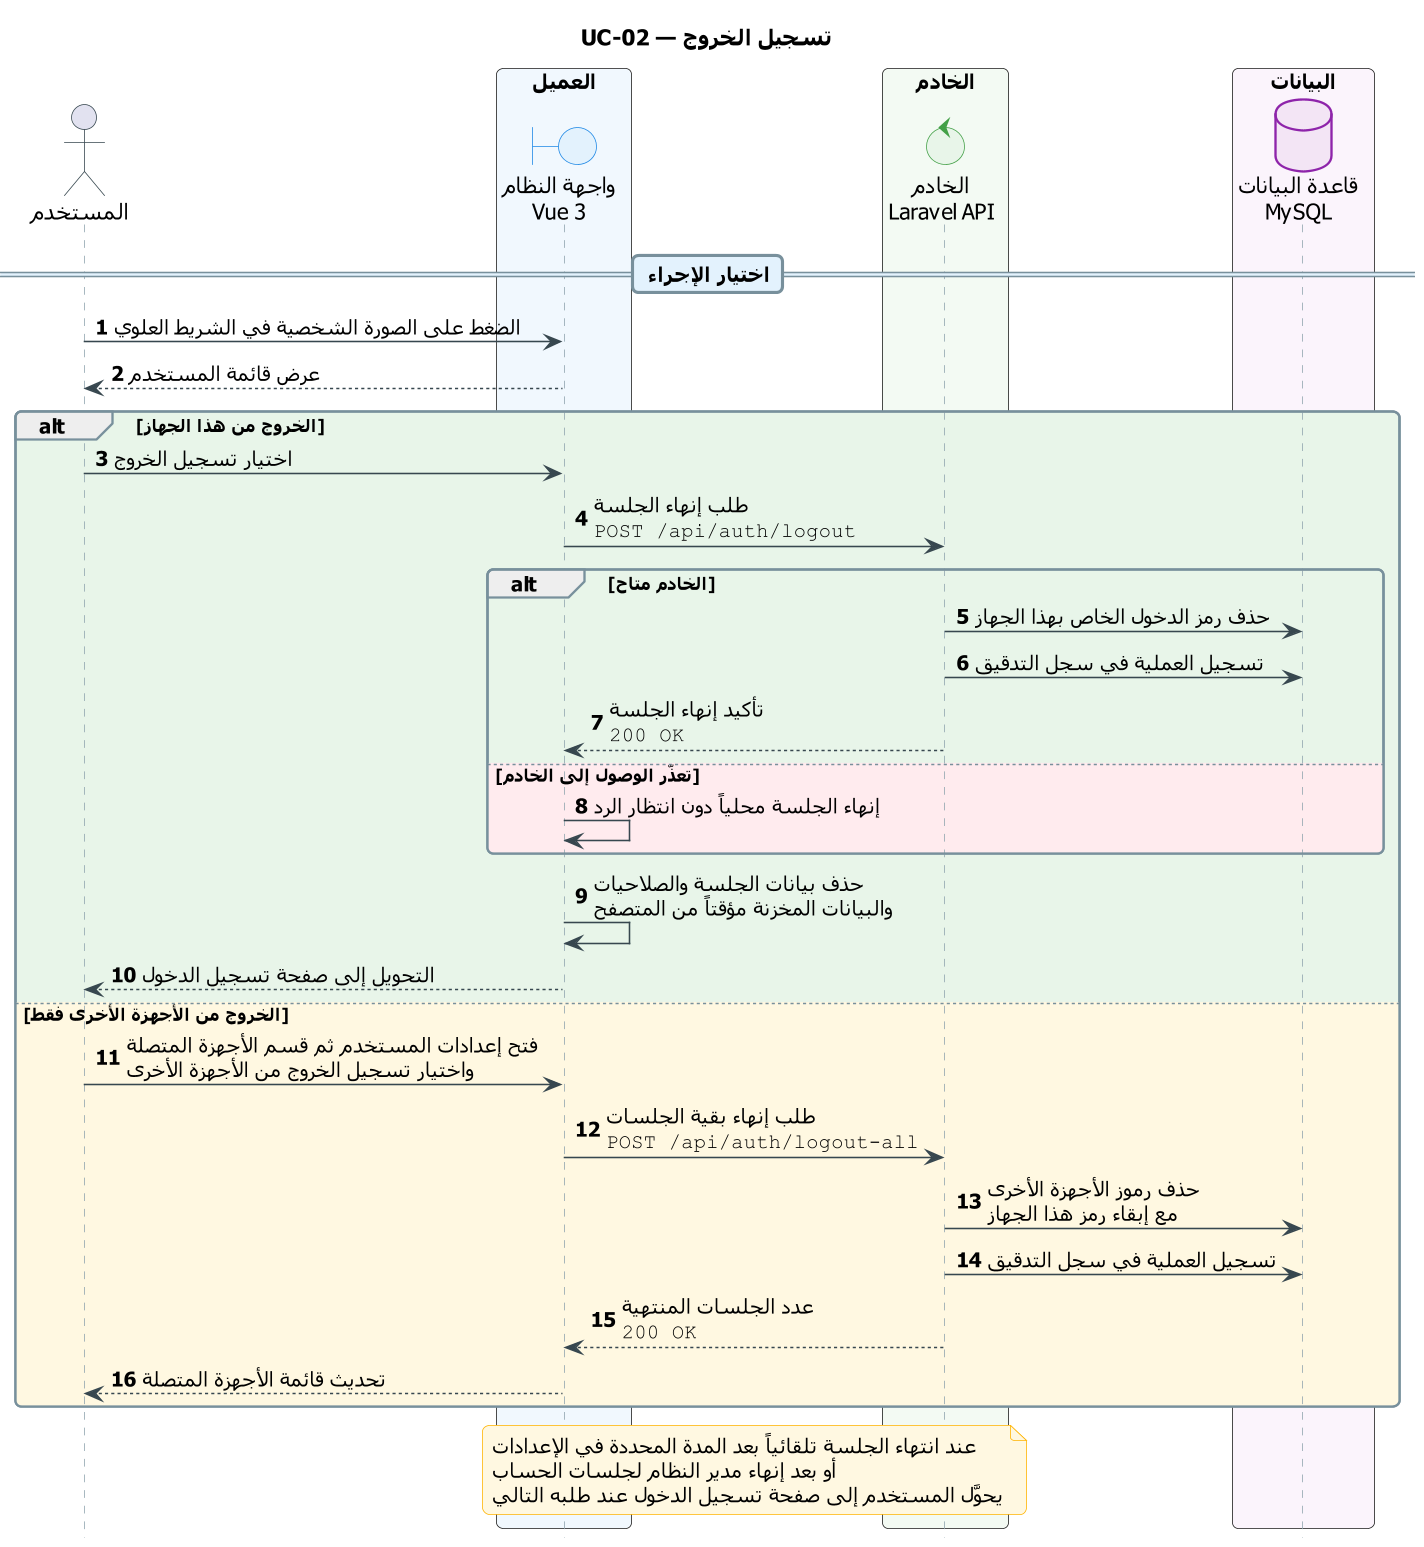

The diagram above was rendered by PlantUML. Its source (embedded in the PNG):
@startuml UC-02_logout
skinparam dpi 150
' ===== النمط الموحّد (انسخه مع المخطط) =====
skinparam defaultFontName Tahoma
skinparam shadowing false
skinparam roundcorner 8
skinparam ParticipantPadding 14
skinparam BoxPadding 10
skinparam NoteBackgroundColor #FFF8E1
skinparam NoteBorderColor #FFB300
skinparam ParticipantBackgroundColor #ECEFF1
skinparam ParticipantBorderColor #546E7A
skinparam ActorBorderColor #37474F
skinparam BoundaryBackgroundColor #E3F2FD
skinparam BoundaryBorderColor #1E88E5
skinparam ControlBackgroundColor #E8F5E9
skinparam ControlBorderColor #43A047
skinparam DatabaseBackgroundColor #F3E5F5
skinparam DatabaseBorderColor #8E24AA
skinparam sequence {
  ArrowColor #37474F
  LifeLineBorderColor #90A4AE
  GroupBorderColor #78909C
  DividerBackgroundColor #E3F2FD
  DividerBorderColor #78909C
  ReferenceBackgroundColor #FFF8E1
  ReferenceBorderColor #546E7A
}
hide footbox
autonumber
' ===== المخطط =====
title UC-02 — تسجيل الخروج

actor "المستخدم" as U
box "العميل" #F1F8FE
  boundary "واجهة النظام\nVue 3" as UI
end box
box "الخادم" #F3FAF3
  control "الخادم\nLaravel API" as API
end box
box "البيانات" #FBF4FC
  database "قاعدة البيانات\nMySQL" as DB
end box

== اختيار الإجراء ==
U -> UI : الضغط على الصورة الشخصية في الشريط العلوي
UI --> U : عرض قائمة المستخدم

alt #E8F5E9 الخروج من هذا الجهاز
  U -> UI : اختيار تسجيل الخروج
  UI -> API : طلب إنهاء الجلسة\n""POST /api/auth/logout""
  alt #E8F5E9 الخادم متاح
    API -> DB : حذف رمز الدخول الخاص بهذا الجهاز
    API -> DB : تسجيل العملية في سجل التدقيق
    API --> UI : تأكيد إنهاء الجلسة\n""200 OK""
  else #FFEBEE تعذّر الوصول إلى الخادم
    UI -> UI : إنهاء الجلسة محلياً دون انتظار الرد
  end
  UI -> UI : حذف بيانات الجلسة والصلاحيات\nوالبيانات المخزنة مؤقتاً من المتصفح
  UI --> U : التحويل إلى صفحة تسجيل الدخول
else #FFF8E1 الخروج من الأجهزة الأخرى فقط
  U -> UI : فتح إعدادات المستخدم ثم قسم الأجهزة المتصلة\nواختيار تسجيل الخروج من الأجهزة الأخرى
  UI -> API : طلب إنهاء بقية الجلسات\n""POST /api/auth/logout-all""
  API -> DB : حذف رموز الأجهزة الأخرى\nمع إبقاء رمز هذا الجهاز
  API -> DB : تسجيل العملية في سجل التدقيق
  API --> UI : عدد الجلسات المنتهية\n""200 OK""
  UI --> U : تحديث قائمة الأجهزة المتصلة
end
note over UI, API
  عند انتهاء الجلسة تلقائياً بعد المدة المحددة في الإعدادات
  أو بعد إنهاء مدير النظام لجلسات الحساب
  يحوَّل المستخدم إلى صفحة تسجيل الدخول عند طلبه التالي
end note
@enduml